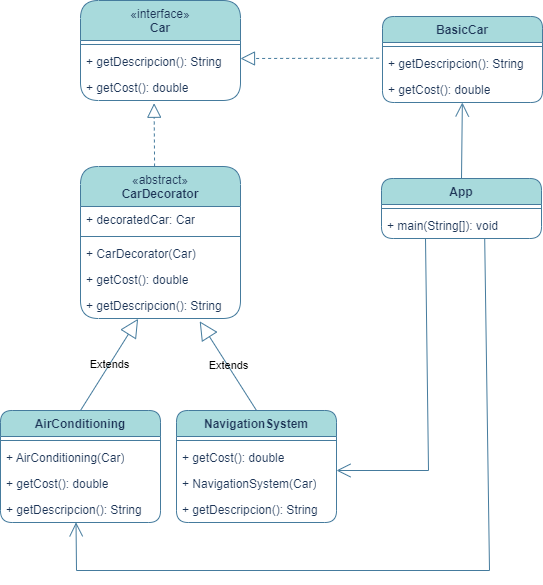

The diagram above was exported from draw.io. Its source (the exported page's mxGraphModel, read from the mxfile embedded in the PNG):
<mxGraphModel dx="1434" dy="780" grid="0" gridSize="10" guides="1" tooltips="1" connect="1" arrows="1" fold="1" page="1" pageScale="1" pageWidth="1169" pageHeight="827" math="0" shadow="0">
  <root>
    <mxCell id="WIyWlLk6GJQsqaUBKTNV-0" />
    <mxCell id="WIyWlLk6GJQsqaUBKTNV-1" parent="WIyWlLk6GJQsqaUBKTNV-0" />
    <mxCell id="zz2--OZZ4JNWpr9fg4vs-0" value="BasicCar" style="swimlane;fontStyle=1;align=center;verticalAlign=top;childLayout=stackLayout;horizontal=1;startSize=26;horizontalStack=0;resizeParent=1;resizeParentMax=0;resizeLast=0;collapsible=1;marginBottom=0;whiteSpace=wrap;html=1;rounded=1;labelBackgroundColor=none;fillColor=#A8DADC;strokeColor=#457B9D;fontColor=#1D3557;" parent="WIyWlLk6GJQsqaUBKTNV-1" vertex="1">
      <mxGeometry x="695" y="144" width="160" height="86" as="geometry" />
    </mxCell>
    <mxCell id="zz2--OZZ4JNWpr9fg4vs-2" value="" style="line;strokeWidth=1;fillColor=none;align=left;verticalAlign=middle;spacingTop=-1;spacingLeft=3;spacingRight=3;rotatable=0;labelPosition=right;points=[];portConstraint=eastwest;strokeColor=#457B9D;rounded=1;labelBackgroundColor=none;fontColor=#1D3557;" parent="zz2--OZZ4JNWpr9fg4vs-0" vertex="1">
      <mxGeometry y="26" width="160" height="8" as="geometry" />
    </mxCell>
    <mxCell id="zz2--OZZ4JNWpr9fg4vs-3" value="+ getDescripcion(): String" style="text;strokeColor=none;fillColor=none;align=left;verticalAlign=top;spacingLeft=4;spacingRight=4;overflow=hidden;rotatable=0;points=[[0,0.5],[1,0.5]];portConstraint=eastwest;whiteSpace=wrap;html=1;rounded=1;labelBackgroundColor=none;fontColor=#1D3557;" parent="zz2--OZZ4JNWpr9fg4vs-0" vertex="1">
      <mxGeometry y="34" width="160" height="26" as="geometry" />
    </mxCell>
    <mxCell id="zz2--OZZ4JNWpr9fg4vs-34" value="+ getCost(): double" style="text;strokeColor=none;fillColor=none;align=left;verticalAlign=top;spacingLeft=4;spacingRight=4;overflow=hidden;rotatable=0;points=[[0,0.5],[1,0.5]];portConstraint=eastwest;whiteSpace=wrap;html=1;rounded=1;labelBackgroundColor=none;fontColor=#1D3557;" parent="zz2--OZZ4JNWpr9fg4vs-0" vertex="1">
      <mxGeometry y="60" width="160" height="26" as="geometry" />
    </mxCell>
    <mxCell id="zz2--OZZ4JNWpr9fg4vs-9" value="&lt;span style=&quot;font-weight: 400;&quot;&gt;«interface»&lt;/span&gt;&lt;br style=&quot;font-weight: 400;&quot;&gt;&lt;b&gt;Car&lt;/b&gt;" style="swimlane;fontStyle=1;align=center;verticalAlign=top;childLayout=stackLayout;horizontal=1;startSize=40;horizontalStack=0;resizeParent=1;resizeParentMax=0;resizeLast=0;collapsible=1;marginBottom=0;whiteSpace=wrap;html=1;rounded=1;labelBackgroundColor=none;fillColor=#A8DADC;strokeColor=#457B9D;fontColor=#1D3557;" parent="WIyWlLk6GJQsqaUBKTNV-1" vertex="1">
      <mxGeometry x="393" y="128" width="160" height="100" as="geometry" />
    </mxCell>
    <mxCell id="zz2--OZZ4JNWpr9fg4vs-11" value="" style="line;strokeWidth=1;fillColor=none;align=left;verticalAlign=middle;spacingTop=-1;spacingLeft=3;spacingRight=3;rotatable=0;labelPosition=right;points=[];portConstraint=eastwest;strokeColor=#457B9D;rounded=1;labelBackgroundColor=none;fontColor=#1D3557;" parent="zz2--OZZ4JNWpr9fg4vs-9" vertex="1">
      <mxGeometry y="40" width="160" height="8" as="geometry" />
    </mxCell>
    <mxCell id="zz2--OZZ4JNWpr9fg4vs-12" value="+ getDescripcion(): String" style="text;strokeColor=none;fillColor=none;align=left;verticalAlign=top;spacingLeft=4;spacingRight=4;overflow=hidden;rotatable=0;points=[[0,0.5],[1,0.5]];portConstraint=eastwest;whiteSpace=wrap;html=1;rounded=1;labelBackgroundColor=none;fontColor=#1D3557;" parent="zz2--OZZ4JNWpr9fg4vs-9" vertex="1">
      <mxGeometry y="48" width="160" height="26" as="geometry" />
    </mxCell>
    <mxCell id="zz2--OZZ4JNWpr9fg4vs-33" value="+ getCost(): double" style="text;strokeColor=none;fillColor=none;align=left;verticalAlign=top;spacingLeft=4;spacingRight=4;overflow=hidden;rotatable=0;points=[[0,0.5],[1,0.5]];portConstraint=eastwest;whiteSpace=wrap;html=1;rounded=1;labelBackgroundColor=none;fontColor=#1D3557;" parent="zz2--OZZ4JNWpr9fg4vs-9" vertex="1">
      <mxGeometry y="74" width="160" height="26" as="geometry" />
    </mxCell>
    <mxCell id="zz2--OZZ4JNWpr9fg4vs-16" value="" style="endArrow=block;dashed=1;endFill=0;endSize=12;html=1;rounded=1;exitX=-0.021;exitY=0.295;exitDx=0;exitDy=0;entryX=1;entryY=0.385;entryDx=0;entryDy=0;labelBackgroundColor=none;strokeColor=#457B9D;fontColor=default;exitPerimeter=0;entryPerimeter=0;" parent="WIyWlLk6GJQsqaUBKTNV-1" source="zz2--OZZ4JNWpr9fg4vs-3" target="zz2--OZZ4JNWpr9fg4vs-12" edge="1">
      <mxGeometry width="160" relative="1" as="geometry">
        <mxPoint x="489" y="376" as="sourcePoint" />
        <mxPoint x="538" y="226" as="targetPoint" />
      </mxGeometry>
    </mxCell>
    <mxCell id="zz2--OZZ4JNWpr9fg4vs-18" value="&lt;span style=&quot;font-weight: 400;&quot;&gt;«abstract»&lt;/span&gt;&lt;br style=&quot;font-weight: 400;&quot;&gt;&lt;b&gt;CarDecorator&lt;/b&gt;" style="swimlane;fontStyle=1;align=center;verticalAlign=top;childLayout=stackLayout;horizontal=1;startSize=40;horizontalStack=0;resizeParent=1;resizeParentMax=0;resizeLast=0;collapsible=1;marginBottom=0;whiteSpace=wrap;html=1;rounded=1;labelBackgroundColor=none;fillColor=#A8DADC;strokeColor=#457B9D;fontColor=#1D3557;" parent="WIyWlLk6GJQsqaUBKTNV-1" vertex="1">
      <mxGeometry x="393" y="294" width="160" height="152" as="geometry" />
    </mxCell>
    <mxCell id="zz2--OZZ4JNWpr9fg4vs-19" value="+ decoratedCar: Car" style="text;strokeColor=none;fillColor=none;align=left;verticalAlign=top;spacingLeft=4;spacingRight=4;overflow=hidden;rotatable=0;points=[[0,0.5],[1,0.5]];portConstraint=eastwest;whiteSpace=wrap;html=1;rounded=1;labelBackgroundColor=none;fontColor=#1D3557;" parent="zz2--OZZ4JNWpr9fg4vs-18" vertex="1">
      <mxGeometry y="40" width="160" height="26" as="geometry" />
    </mxCell>
    <mxCell id="zz2--OZZ4JNWpr9fg4vs-20" value="" style="line;strokeWidth=1;fillColor=none;align=left;verticalAlign=middle;spacingTop=-1;spacingLeft=3;spacingRight=3;rotatable=0;labelPosition=right;points=[];portConstraint=eastwest;strokeColor=#457B9D;rounded=1;labelBackgroundColor=none;fontColor=#1D3557;" parent="zz2--OZZ4JNWpr9fg4vs-18" vertex="1">
      <mxGeometry y="66" width="160" height="8" as="geometry" />
    </mxCell>
    <mxCell id="zz2--OZZ4JNWpr9fg4vs-21" value="+ CarDecorator(Car)" style="text;strokeColor=none;fillColor=none;align=left;verticalAlign=top;spacingLeft=4;spacingRight=4;overflow=hidden;rotatable=0;points=[[0,0.5],[1,0.5]];portConstraint=eastwest;whiteSpace=wrap;html=1;rounded=1;labelBackgroundColor=none;fontColor=#1D3557;" parent="zz2--OZZ4JNWpr9fg4vs-18" vertex="1">
      <mxGeometry y="74" width="160" height="26" as="geometry" />
    </mxCell>
    <mxCell id="zz2--OZZ4JNWpr9fg4vs-37" value="+ getCost(): double" style="text;strokeColor=none;fillColor=none;align=left;verticalAlign=top;spacingLeft=4;spacingRight=4;overflow=hidden;rotatable=0;points=[[0,0.5],[1,0.5]];portConstraint=eastwest;whiteSpace=wrap;html=1;rounded=1;labelBackgroundColor=none;fontColor=#1D3557;" parent="zz2--OZZ4JNWpr9fg4vs-18" vertex="1">
      <mxGeometry y="100" width="160" height="26" as="geometry" />
    </mxCell>
    <mxCell id="zz2--OZZ4JNWpr9fg4vs-36" value="+ getDescripcion(): String" style="text;strokeColor=none;fillColor=none;align=left;verticalAlign=top;spacingLeft=4;spacingRight=4;overflow=hidden;rotatable=0;points=[[0,0.5],[1,0.5]];portConstraint=eastwest;whiteSpace=wrap;html=1;rounded=1;labelBackgroundColor=none;fontColor=#1D3557;" parent="zz2--OZZ4JNWpr9fg4vs-18" vertex="1">
      <mxGeometry y="126" width="160" height="26" as="geometry" />
    </mxCell>
    <mxCell id="zz2--OZZ4JNWpr9fg4vs-22" value="AirConditioning" style="swimlane;fontStyle=1;align=center;verticalAlign=top;childLayout=stackLayout;horizontal=1;startSize=26;horizontalStack=0;resizeParent=1;resizeParentMax=0;resizeLast=0;collapsible=1;marginBottom=0;whiteSpace=wrap;html=1;rounded=1;labelBackgroundColor=none;fillColor=#A8DADC;strokeColor=#457B9D;fontColor=#1D3557;" parent="WIyWlLk6GJQsqaUBKTNV-1" vertex="1">
      <mxGeometry x="313" y="538" width="160" height="112" as="geometry" />
    </mxCell>
    <mxCell id="zz2--OZZ4JNWpr9fg4vs-24" value="" style="line;strokeWidth=1;fillColor=none;align=left;verticalAlign=middle;spacingTop=-1;spacingLeft=3;spacingRight=3;rotatable=0;labelPosition=right;points=[];portConstraint=eastwest;strokeColor=#457B9D;rounded=1;labelBackgroundColor=none;fontColor=#1D3557;" parent="zz2--OZZ4JNWpr9fg4vs-22" vertex="1">
      <mxGeometry y="26" width="160" height="8" as="geometry" />
    </mxCell>
    <mxCell id="zz2--OZZ4JNWpr9fg4vs-25" value="+ AirConditioning(Car)" style="text;strokeColor=none;fillColor=none;align=left;verticalAlign=top;spacingLeft=4;spacingRight=4;overflow=hidden;rotatable=0;points=[[0,0.5],[1,0.5]];portConstraint=eastwest;whiteSpace=wrap;html=1;rounded=1;labelBackgroundColor=none;fontColor=#1D3557;" parent="zz2--OZZ4JNWpr9fg4vs-22" vertex="1">
      <mxGeometry y="34" width="160" height="26" as="geometry" />
    </mxCell>
    <mxCell id="zz2--OZZ4JNWpr9fg4vs-38" value="+ getCost(): double" style="text;strokeColor=none;fillColor=none;align=left;verticalAlign=top;spacingLeft=4;spacingRight=4;overflow=hidden;rotatable=0;points=[[0,0.5],[1,0.5]];portConstraint=eastwest;whiteSpace=wrap;html=1;rounded=1;labelBackgroundColor=none;fontColor=#1D3557;" parent="zz2--OZZ4JNWpr9fg4vs-22" vertex="1">
      <mxGeometry y="60" width="160" height="26" as="geometry" />
    </mxCell>
    <mxCell id="zz2--OZZ4JNWpr9fg4vs-39" value="+ getDescripcion(): String" style="text;strokeColor=none;fillColor=none;align=left;verticalAlign=top;spacingLeft=4;spacingRight=4;overflow=hidden;rotatable=0;points=[[0,0.5],[1,0.5]];portConstraint=eastwest;whiteSpace=wrap;html=1;rounded=1;labelBackgroundColor=none;fontColor=#1D3557;" parent="zz2--OZZ4JNWpr9fg4vs-22" vertex="1">
      <mxGeometry y="86" width="160" height="26" as="geometry" />
    </mxCell>
    <mxCell id="zz2--OZZ4JNWpr9fg4vs-26" value="NavigationSystem" style="swimlane;fontStyle=1;align=center;verticalAlign=top;childLayout=stackLayout;horizontal=1;startSize=26;horizontalStack=0;resizeParent=1;resizeParentMax=0;resizeLast=0;collapsible=1;marginBottom=0;whiteSpace=wrap;html=1;rounded=1;labelBackgroundColor=none;fillColor=#A8DADC;strokeColor=#457B9D;fontColor=#1D3557;" parent="WIyWlLk6GJQsqaUBKTNV-1" vertex="1">
      <mxGeometry x="489" y="538" width="160" height="112" as="geometry" />
    </mxCell>
    <mxCell id="zz2--OZZ4JNWpr9fg4vs-28" value="" style="line;strokeWidth=1;fillColor=none;align=left;verticalAlign=middle;spacingTop=-1;spacingLeft=3;spacingRight=3;rotatable=0;labelPosition=right;points=[];portConstraint=eastwest;strokeColor=#457B9D;rounded=1;labelBackgroundColor=none;fontColor=#1D3557;" parent="zz2--OZZ4JNWpr9fg4vs-26" vertex="1">
      <mxGeometry y="26" width="160" height="8" as="geometry" />
    </mxCell>
    <mxCell id="zz2--OZZ4JNWpr9fg4vs-40" value="+ getCost(): double" style="text;strokeColor=none;fillColor=none;align=left;verticalAlign=top;spacingLeft=4;spacingRight=4;overflow=hidden;rotatable=0;points=[[0,0.5],[1,0.5]];portConstraint=eastwest;whiteSpace=wrap;html=1;rounded=1;labelBackgroundColor=none;fontColor=#1D3557;" parent="zz2--OZZ4JNWpr9fg4vs-26" vertex="1">
      <mxGeometry y="34" width="160" height="26" as="geometry" />
    </mxCell>
    <mxCell id="zz2--OZZ4JNWpr9fg4vs-29" value="+ NavigationSystem(Car)" style="text;strokeColor=none;fillColor=none;align=left;verticalAlign=top;spacingLeft=4;spacingRight=4;overflow=hidden;rotatable=0;points=[[0,0.5],[1,0.5]];portConstraint=eastwest;whiteSpace=wrap;html=1;rounded=1;labelBackgroundColor=none;fontColor=#1D3557;" parent="zz2--OZZ4JNWpr9fg4vs-26" vertex="1">
      <mxGeometry y="60" width="160" height="26" as="geometry" />
    </mxCell>
    <mxCell id="zz2--OZZ4JNWpr9fg4vs-41" value="+ getDescripcion(): String" style="text;strokeColor=none;fillColor=none;align=left;verticalAlign=top;spacingLeft=4;spacingRight=4;overflow=hidden;rotatable=0;points=[[0,0.5],[1,0.5]];portConstraint=eastwest;whiteSpace=wrap;html=1;rounded=1;labelBackgroundColor=none;fontColor=#1D3557;" parent="zz2--OZZ4JNWpr9fg4vs-26" vertex="1">
      <mxGeometry y="86" width="160" height="26" as="geometry" />
    </mxCell>
    <mxCell id="zz2--OZZ4JNWpr9fg4vs-30" value="Extends" style="endArrow=block;endSize=16;endFill=0;html=1;rounded=1;exitX=0.5;exitY=0;exitDx=0;exitDy=0;entryX=0.36;entryY=1.011;entryDx=0;entryDy=0;entryPerimeter=0;labelBackgroundColor=none;strokeColor=#457B9D;fontColor=default;" parent="WIyWlLk6GJQsqaUBKTNV-1" source="zz2--OZZ4JNWpr9fg4vs-22" target="zz2--OZZ4JNWpr9fg4vs-36" edge="1">
      <mxGeometry width="160" relative="1" as="geometry">
        <mxPoint x="489" y="338" as="sourcePoint" />
        <mxPoint x="503" y="418" as="targetPoint" />
      </mxGeometry>
    </mxCell>
    <mxCell id="zz2--OZZ4JNWpr9fg4vs-31" value="Extends" style="endArrow=block;endSize=16;endFill=0;html=1;rounded=1;exitX=0.5;exitY=0;exitDx=0;exitDy=0;entryX=0.745;entryY=1.109;entryDx=0;entryDy=0;entryPerimeter=0;labelBackgroundColor=none;strokeColor=#457B9D;fontColor=default;" parent="WIyWlLk6GJQsqaUBKTNV-1" source="zz2--OZZ4JNWpr9fg4vs-26" target="zz2--OZZ4JNWpr9fg4vs-36" edge="1">
      <mxGeometry width="160" relative="1" as="geometry">
        <mxPoint x="549" y="447" as="sourcePoint" />
        <mxPoint x="763" y="398" as="targetPoint" />
      </mxGeometry>
    </mxCell>
    <mxCell id="zz2--OZZ4JNWpr9fg4vs-32" value="" style="endArrow=block;dashed=1;endFill=0;endSize=12;html=1;rounded=1;exitX=0.463;exitY=0;exitDx=0;exitDy=0;exitPerimeter=0;entryX=0.46;entryY=1.105;entryDx=0;entryDy=0;entryPerimeter=0;labelBackgroundColor=none;strokeColor=#457B9D;fontColor=default;" parent="WIyWlLk6GJQsqaUBKTNV-1" source="zz2--OZZ4JNWpr9fg4vs-18" target="zz2--OZZ4JNWpr9fg4vs-33" edge="1">
      <mxGeometry width="160" relative="1" as="geometry">
        <mxPoint x="463" y="318" as="sourcePoint" />
        <mxPoint x="563" y="198" as="targetPoint" />
      </mxGeometry>
    </mxCell>
    <mxCell id="zz2--OZZ4JNWpr9fg4vs-42" value="App" style="swimlane;fontStyle=1;align=center;verticalAlign=top;childLayout=stackLayout;horizontal=1;startSize=26;horizontalStack=0;resizeParent=1;resizeParentMax=0;resizeLast=0;collapsible=1;marginBottom=0;whiteSpace=wrap;html=1;strokeColor=#457B9D;fontColor=#1D3557;fillColor=#A8DADC;rounded=1;fontFamily=Helvetica;fontSize=12;labelBackgroundColor=none;" parent="WIyWlLk6GJQsqaUBKTNV-1" vertex="1">
      <mxGeometry x="694" y="306" width="160" height="60" as="geometry" />
    </mxCell>
    <mxCell id="zz2--OZZ4JNWpr9fg4vs-44" value="" style="line;strokeWidth=1;fillColor=#A8DADC;align=center;verticalAlign=top;spacingTop=-1;spacingLeft=3;spacingRight=3;rotatable=0;labelPosition=right;points=[];portConstraint=eastwest;strokeColor=#457B9D;fontColor=#1D3557;rounded=1;fontFamily=Helvetica;fontSize=12;fontStyle=1;labelBackgroundColor=none;" parent="zz2--OZZ4JNWpr9fg4vs-42" vertex="1">
      <mxGeometry y="26" width="160" height="8" as="geometry" />
    </mxCell>
    <mxCell id="zz2--OZZ4JNWpr9fg4vs-47" value="+ main(String[]): void" style="text;strokeColor=none;fillColor=none;align=left;verticalAlign=top;spacingLeft=4;spacingRight=4;overflow=hidden;rotatable=0;points=[[0,0.5],[1,0.5]];portConstraint=eastwest;whiteSpace=wrap;html=1;fontColor=#1D3557;fontFamily=Helvetica;fontSize=12;fontStyle=0;labelBackgroundColor=none;" parent="zz2--OZZ4JNWpr9fg4vs-42" vertex="1">
      <mxGeometry y="34" width="160" height="26" as="geometry" />
    </mxCell>
    <mxCell id="zz2--OZZ4JNWpr9fg4vs-50" value="" style="endArrow=open;endFill=1;endSize=12;html=1;rounded=0;strokeColor=#457B9D;fontColor=#1D3557;fillColor=#A8DADC;exitX=0.275;exitY=0.986;exitDx=0;exitDy=0;entryX=1;entryY=0;entryDx=0;entryDy=0;entryPerimeter=0;exitPerimeter=0;" parent="WIyWlLk6GJQsqaUBKTNV-1" source="zz2--OZZ4JNWpr9fg4vs-47" target="zz2--OZZ4JNWpr9fg4vs-29" edge="1">
      <mxGeometry width="160" relative="1" as="geometry">
        <mxPoint x="753" y="218" as="sourcePoint" />
        <mxPoint x="913" y="218" as="targetPoint" />
        <Array as="points">
          <mxPoint x="741" y="598" />
        </Array>
      </mxGeometry>
    </mxCell>
    <mxCell id="zz2--OZZ4JNWpr9fg4vs-51" value="" style="endArrow=open;endFill=1;endSize=12;html=1;rounded=0;strokeColor=#457B9D;fontColor=#1D3557;fillColor=#A8DADC;exitX=0.5;exitY=0;exitDx=0;exitDy=0;" parent="WIyWlLk6GJQsqaUBKTNV-1" source="zz2--OZZ4JNWpr9fg4vs-42" target="zz2--OZZ4JNWpr9fg4vs-34" edge="1">
      <mxGeometry width="160" relative="1" as="geometry">
        <mxPoint x="765" y="381" as="sourcePoint" />
        <mxPoint x="725" y="606" as="targetPoint" />
      </mxGeometry>
    </mxCell>
    <mxCell id="zz2--OZZ4JNWpr9fg4vs-52" value="" style="endArrow=open;endFill=1;endSize=12;html=1;rounded=0;strokeColor=#457B9D;fontColor=#1D3557;fillColor=#A8DADC;entryX=0.472;entryY=0.994;entryDx=0;entryDy=0;exitX=0.645;exitY=1.003;exitDx=0;exitDy=0;exitPerimeter=0;entryPerimeter=0;" parent="WIyWlLk6GJQsqaUBKTNV-1" source="zz2--OZZ4JNWpr9fg4vs-47" target="zz2--OZZ4JNWpr9fg4vs-39" edge="1">
      <mxGeometry width="160" relative="1" as="geometry">
        <mxPoint x="933" y="448" as="sourcePoint" />
        <mxPoint x="899" y="204" as="targetPoint" />
        <Array as="points">
          <mxPoint x="802" y="698" />
          <mxPoint x="389" y="698" />
        </Array>
      </mxGeometry>
    </mxCell>
  </root>
</mxGraphModel>